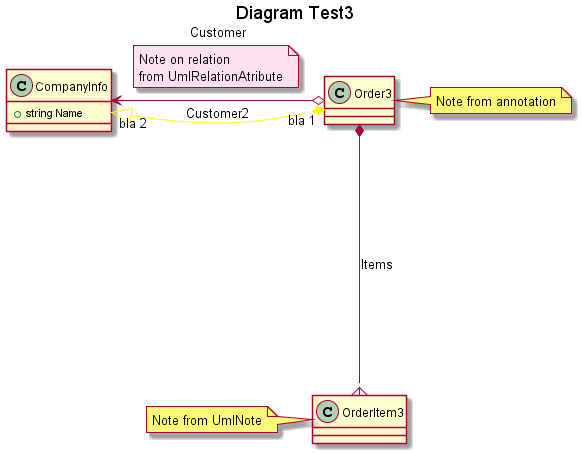

The diagram above was rendered by PlantUML. Its source (embedded in the PNG):
@startuml
title
 Diagram Test3
end title

class Order3
{
}
note right of Order3
Note from annotation
end note
class CompanyInfo
{
    +string Name
}
class OrderItem3
{
}
note left of OrderItem3
Note from UmlNote
end note

Order3 o-right-> CompanyInfo:Customer
note on link  #ffe0f0
Note on relation
from UmlRelationAtribute
end note
Order3 "bla 1" *-[#yellow]up-|> "bla 2" CompanyInfo:Customer2
Order3 *-----{ OrderItem3:Items
@enduml